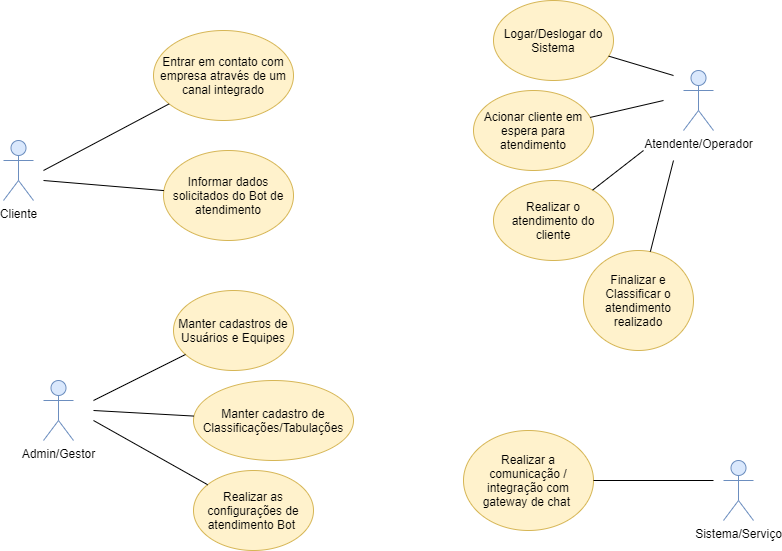

The diagram above was exported from draw.io. Its source (the exported page's mxGraphModel, read from the mxfile embedded in the PNG):
<mxGraphModel dx="1552" dy="956" grid="1" gridSize="10" guides="1" tooltips="1" connect="1" arrows="1" fold="1" page="1" pageScale="1" pageWidth="827" pageHeight="1169" math="0" shadow="0">
  <root>
    <mxCell id="0" />
    <mxCell id="1" parent="0" />
    <mxCell id="IotrbYVXKtzGRObO8oB4-1" value="Cliente" style="shape=umlActor;verticalLabelPosition=bottom;labelBackgroundColor=#ffffff;verticalAlign=top;html=1;outlineConnect=0;fillColor=#dae8fc;strokeColor=#6c8ebf;" vertex="1" parent="1">
      <mxGeometry x="40" y="150" width="30" height="60" as="geometry" />
    </mxCell>
    <mxCell id="IotrbYVXKtzGRObO8oB4-2" value="Entrar em contato com empresa através de um canal integrado" style="ellipse;whiteSpace=wrap;html=1;fillColor=#fff2cc;strokeColor=#d6b656;" vertex="1" parent="1">
      <mxGeometry x="190" y="40" width="140" height="90" as="geometry" />
    </mxCell>
    <mxCell id="IotrbYVXKtzGRObO8oB4-3" value="" style="endArrow=none;html=1;" edge="1" parent="1" target="IotrbYVXKtzGRObO8oB4-2">
      <mxGeometry width="50" height="50" relative="1" as="geometry">
        <mxPoint x="80" y="180" as="sourcePoint" />
        <mxPoint x="420" y="250" as="targetPoint" />
      </mxGeometry>
    </mxCell>
    <mxCell id="IotrbYVXKtzGRObO8oB4-5" value="Informar dados solicitados do Bot de atendimento" style="ellipse;whiteSpace=wrap;html=1;fillColor=#fff2cc;strokeColor=#d6b656;" vertex="1" parent="1">
      <mxGeometry x="200" y="160" width="130" height="90" as="geometry" />
    </mxCell>
    <mxCell id="IotrbYVXKtzGRObO8oB4-6" value="" style="endArrow=none;html=1;" edge="1" parent="1" target="IotrbYVXKtzGRObO8oB4-5">
      <mxGeometry width="50" height="50" relative="1" as="geometry">
        <mxPoint x="80" y="190" as="sourcePoint" />
        <mxPoint x="180" y="230" as="targetPoint" />
      </mxGeometry>
    </mxCell>
    <mxCell id="IotrbYVXKtzGRObO8oB4-7" value="Atendente/Operador" style="shape=umlActor;verticalLabelPosition=bottom;labelBackgroundColor=#ffffff;verticalAlign=top;html=1;outlineConnect=0;fillColor=#dae8fc;strokeColor=#6c8ebf;" vertex="1" parent="1">
      <mxGeometry x="720" y="80" width="30" height="60" as="geometry" />
    </mxCell>
    <mxCell id="IotrbYVXKtzGRObO8oB4-10" value="Logar/Deslogar do Sistema" style="ellipse;whiteSpace=wrap;html=1;fillColor=#fff2cc;strokeColor=#d6b656;" vertex="1" parent="1">
      <mxGeometry x="530" y="10" width="120" height="80" as="geometry" />
    </mxCell>
    <mxCell id="IotrbYVXKtzGRObO8oB4-11" value="Acionar cliente em espera para atendimento" style="ellipse;whiteSpace=wrap;html=1;fillColor=#fff2cc;strokeColor=#d6b656;" vertex="1" parent="1">
      <mxGeometry x="510" y="100" width="120" height="80" as="geometry" />
    </mxCell>
    <mxCell id="IotrbYVXKtzGRObO8oB4-12" value="" style="endArrow=none;html=1;" edge="1" parent="1" target="IotrbYVXKtzGRObO8oB4-10">
      <mxGeometry width="50" height="50" relative="1" as="geometry">
        <mxPoint x="710" y="85" as="sourcePoint" />
        <mxPoint x="420" y="250" as="targetPoint" />
      </mxGeometry>
    </mxCell>
    <mxCell id="IotrbYVXKtzGRObO8oB4-15" value="" style="endArrow=none;html=1;" edge="1" parent="1" target="IotrbYVXKtzGRObO8oB4-11">
      <mxGeometry width="50" height="50" relative="1" as="geometry">
        <mxPoint x="700" y="110" as="sourcePoint" />
        <mxPoint x="654.9694400941314" y="76.03275336078832" as="targetPoint" />
      </mxGeometry>
    </mxCell>
    <mxCell id="IotrbYVXKtzGRObO8oB4-16" value="Realizar o atendimento do cliente" style="ellipse;whiteSpace=wrap;html=1;fillColor=#fff2cc;strokeColor=#d6b656;" vertex="1" parent="1">
      <mxGeometry x="530" y="190" width="120" height="80" as="geometry" />
    </mxCell>
    <mxCell id="IotrbYVXKtzGRObO8oB4-17" value="" style="endArrow=none;html=1;" edge="1" parent="1" target="IotrbYVXKtzGRObO8oB4-16">
      <mxGeometry width="50" height="50" relative="1" as="geometry">
        <mxPoint x="680" y="160" as="sourcePoint" />
        <mxPoint x="440" y="260" as="targetPoint" />
      </mxGeometry>
    </mxCell>
    <mxCell id="IotrbYVXKtzGRObO8oB4-18" value="Finalizar e Classificar o atendimento realizado" style="ellipse;whiteSpace=wrap;html=1;fillColor=#fff2cc;strokeColor=#d6b656;" vertex="1" parent="1">
      <mxGeometry x="620" y="260" width="110" height="100" as="geometry" />
    </mxCell>
    <mxCell id="IotrbYVXKtzGRObO8oB4-19" value="" style="endArrow=none;html=1;" edge="1" parent="1" target="IotrbYVXKtzGRObO8oB4-18">
      <mxGeometry width="50" height="50" relative="1" as="geometry">
        <mxPoint x="710" y="170" as="sourcePoint" />
        <mxPoint x="440" y="260" as="targetPoint" />
      </mxGeometry>
    </mxCell>
    <mxCell id="IotrbYVXKtzGRObO8oB4-20" value="Admin/Gestor" style="shape=umlActor;verticalLabelPosition=bottom;labelBackgroundColor=#ffffff;verticalAlign=top;html=1;outlineConnect=0;fillColor=#dae8fc;strokeColor=#6c8ebf;" vertex="1" parent="1">
      <mxGeometry x="80" y="390" width="30" height="60" as="geometry" />
    </mxCell>
    <mxCell id="IotrbYVXKtzGRObO8oB4-21" value="Manter cadastros de Usuários e Equipes" style="ellipse;whiteSpace=wrap;html=1;fillColor=#fff2cc;strokeColor=#d6b656;" vertex="1" parent="1">
      <mxGeometry x="210" y="300" width="120" height="80" as="geometry" />
    </mxCell>
    <mxCell id="IotrbYVXKtzGRObO8oB4-22" value="" style="endArrow=none;html=1;" edge="1" parent="1" target="IotrbYVXKtzGRObO8oB4-21">
      <mxGeometry width="50" height="50" relative="1" as="geometry">
        <mxPoint x="130" y="410" as="sourcePoint" />
        <mxPoint x="200" y="380" as="targetPoint" />
      </mxGeometry>
    </mxCell>
    <mxCell id="IotrbYVXKtzGRObO8oB4-23" value="Manter cadastro de Classificações/Tabulações" style="ellipse;whiteSpace=wrap;html=1;fillColor=#fff2cc;strokeColor=#d6b656;" vertex="1" parent="1">
      <mxGeometry x="230" y="390" width="160" height="80" as="geometry" />
    </mxCell>
    <mxCell id="IotrbYVXKtzGRObO8oB4-25" value="" style="endArrow=none;html=1;" edge="1" parent="1" target="IotrbYVXKtzGRObO8oB4-23">
      <mxGeometry width="50" height="50" relative="1" as="geometry">
        <mxPoint x="130" y="420" as="sourcePoint" />
        <mxPoint x="231.85474333344905" y="373.87033733887824" as="targetPoint" />
      </mxGeometry>
    </mxCell>
    <mxCell id="IotrbYVXKtzGRObO8oB4-26" value="Realizar as configurações de atendimento Bot&amp;nbsp;" style="ellipse;whiteSpace=wrap;html=1;fillColor=#fff2cc;strokeColor=#d6b656;" vertex="1" parent="1">
      <mxGeometry x="230" y="480" width="120" height="80" as="geometry" />
    </mxCell>
    <mxCell id="IotrbYVXKtzGRObO8oB4-27" value="" style="endArrow=none;html=1;" edge="1" parent="1" target="IotrbYVXKtzGRObO8oB4-26">
      <mxGeometry width="50" height="50" relative="1" as="geometry">
        <mxPoint x="130" y="430" as="sourcePoint" />
        <mxPoint x="240.48930122611182" y="435.5827389570063" as="targetPoint" />
      </mxGeometry>
    </mxCell>
    <mxCell id="IotrbYVXKtzGRObO8oB4-28" value="Sistema/Serviço" style="shape=umlActor;verticalLabelPosition=bottom;labelBackgroundColor=#ffffff;verticalAlign=top;html=1;outlineConnect=0;fillColor=#dae8fc;strokeColor=#6c8ebf;" vertex="1" parent="1">
      <mxGeometry x="760" y="470" width="30" height="60" as="geometry" />
    </mxCell>
    <mxCell id="IotrbYVXKtzGRObO8oB4-29" value="Realizar a comunicação / integração com gateway de chat&amp;nbsp;" style="ellipse;whiteSpace=wrap;html=1;fillColor=#fff2cc;strokeColor=#d6b656;" vertex="1" parent="1">
      <mxGeometry x="500" y="440" width="130" height="100" as="geometry" />
    </mxCell>
    <mxCell id="IotrbYVXKtzGRObO8oB4-30" value="" style="endArrow=none;html=1;" edge="1" parent="1" target="IotrbYVXKtzGRObO8oB4-29">
      <mxGeometry width="50" height="50" relative="1" as="geometry">
        <mxPoint x="750" y="490" as="sourcePoint" />
        <mxPoint x="410" y="200" as="targetPoint" />
      </mxGeometry>
    </mxCell>
  </root>
</mxGraphModel>